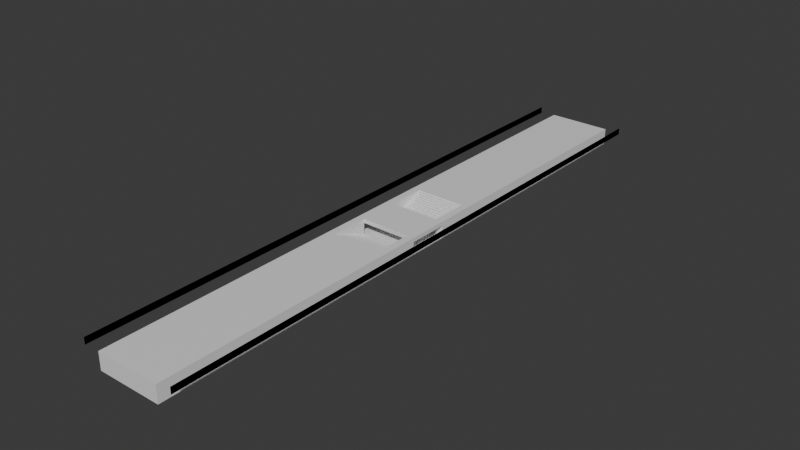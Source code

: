# Source: Double_Platform_with_Underpass.blend  (saved by Blender 4.5.91; exported with 4.5.12 LTS)
import bpy
from mathutils import Matrix  # noqa: F401  (used for matrix-valued properties, if any)

bpy.ops.wm.read_factory_settings(use_empty=True)
scene = bpy.context.scene
scene.name = 'Scene'

# ---- collections
col_collection = bpy.data.collections.new('Collection'); scene.collection.children.link(col_collection)

# ---- materials (node trees are filled in below, after node groups)
mat_material = bpy.data.materials.new('Material')
mat_material.alpha_threshold = 0.0
mat_material.roughness = 0.5
mat_material.line_color = (0.0, 0.0, 0.0, 1.0)
mat_danger = bpy.data.materials.new('Danger')
mat_warning = bpy.data.materials.new('Warning')
mat_steps = bpy.data.materials.new('Steps')

# ---- material node trees
mat_material.use_nodes = True; mat_material.node_tree.nodes.clear()
_N = mat_material.node_tree.nodes; _L = mat_material.node_tree.links
n0 = _N.new('ShaderNodeOutputMaterial'); n0.name = 'Material Output'; n0.location = (200, 100)
n1 = _N.new('ShaderNodeBsdfPrincipled'); n1.name = 'Principled BSDF'; n1.location = (-200, 100)
n1.inputs[3].default_value = 1.45
_L.new(n1.outputs[0], n0.inputs[0])
n0.is_active_output = True
mat_danger.use_nodes = True; mat_danger.node_tree.nodes.clear()
_N = mat_danger.node_tree.nodes; _L = mat_danger.node_tree.links
n0 = _N.new('ShaderNodeBsdfPrincipled'); n0.name = 'Principled BSDF'; n0.location = (-200, 100)
n1 = _N.new('ShaderNodeOutputMaterial'); n1.name = 'Material Output'; n1.location = (200, 100)
_L.new(n0.outputs[0], n1.inputs[0])
n1.is_active_output = True
mat_warning.use_nodes = True; mat_warning.node_tree.nodes.clear()
_N = mat_warning.node_tree.nodes; _L = mat_warning.node_tree.links
n0 = _N.new('ShaderNodeBsdfPrincipled'); n0.name = 'Principled BSDF'; n0.location = (-200, 100)
n1 = _N.new('ShaderNodeOutputMaterial'); n1.name = 'Material Output'; n1.location = (200, 100)
_L.new(n0.outputs[0], n1.inputs[0])
n1.is_active_output = True
mat_steps.use_nodes = True; mat_steps.node_tree.nodes.clear()
_N = mat_steps.node_tree.nodes; _L = mat_steps.node_tree.links
n0 = _N.new('ShaderNodeBsdfPrincipled'); n0.name = 'Principled BSDF'; n0.location = (-200, 100)
n1 = _N.new('ShaderNodeOutputMaterial'); n1.name = 'Material Output'; n1.location = (200, 100)
_L.new(n0.outputs[0], n1.inputs[0])
n1.is_active_output = True

# ---- world
world_world = bpy.data.worlds.new('World'); scene.world = world_world
world_world.use_nodes = True; world_world.node_tree.nodes.clear()
_N = world_world.node_tree.nodes; _L = world_world.node_tree.links
n0 = _N.new('ShaderNodeOutputWorld'); n0.name = 'World Output'; n0.location = (200, 100)
n1 = _N.new('ShaderNodeBackground'); n1.name = 'Background'; n1.location = (-200, 100)
n1.inputs[0].default_value = (0.05088, 0.05088, 0.05088, 1.0)
_L.new(n1.outputs[0], n0.inputs[0])
n0.is_active_output = True
world_world.color = (0.05088, 0.05088, 0.05088)
world_world.sun_shadow_jitter_overblur = 0.0

# ---- meshes
me_cube = bpy.data.meshes.new('Cube')
me_cube.from_pydata([(8.0, 75.0, 0.2), (8.0, 75.0, -4.05), (8.0, 0.0, 0.2), (8.0, 0.0, -0.8), (0.0, 75.0, 0.2), (0.0, 75.0, -4.05), (0.0, 0.0, 0.2), (0.0, 0.0, -0.8), (0.0, 5.0, -0.8), (8.0, 5.0, 0.2), (0.0, 5.0, 0.2), (8.0, 5.0, -0.8), (8.0, 5.0, -3.8), (2.0, 10.0, -1.8), (0.0, 15.0, 0.2), (0.0, 10.0, -1.55), (0.0, 10.62, -1.55), (0.0, 10.62, -1.3), (0.0, 11.25, -1.3), (0.0, 11.25, -1.05), (0.0, 11.88, -1.05), (0.0, 11.88, -0.8), (0.0, 12.5, -0.8), (0.0, 12.5, -0.55), (0.0, 13.12, -0.55), (0.0, 13.12, -0.3), (0.0, 13.75, -0.3), (0.0, 13.75, -0.05), (0.0, 14.38, -0.05), (0.0, 14.38, 0.2), (6.2, 15.0, 0.2), (6.2, 14.38, 0.2), (6.2, 14.38, -0.05), (6.2, 13.75, -0.05), (6.2, 13.75, -0.3), (6.2, 13.12, -0.3), (6.2, 13.12, -0.55), (6.2, 12.5, -0.55), (6.2, 12.5, -0.8), (6.2, 11.88, -0.8), (6.2, 11.88, -1.05), (6.2, 11.25, -1.05), (6.2, 11.25, -1.3), (6.2, 10.62, -1.3), (6.2, 10.62, -1.55), (6.2, 10.0, -1.55), (0.0, 5.0, -3.8), (0.0, 10.0, -1.8), (0.0, 5.0, -3.55), (0.0, 5.625, -3.55), (0.0, 5.625, -3.3), (0.0, 6.25, -3.3), (0.0, 6.25, -3.05), (0.0, 6.875, -3.05), (0.0, 6.875, -2.8), (0.0, 7.5, -2.8), (0.0, 7.5, -2.55), (0.0, 8.125, -2.55), (0.0, 8.125, -2.3), (0.0, 8.75, -2.3), (0.0, 8.75, -2.05), (0.0, 9.375, -2.05), (0.0, 9.375, -1.8), (6.2, 10.0, -1.8), (6.2, 5.0, -3.8), (6.2, 9.375, -1.8), (6.2, 9.375, -2.05), (6.2, 8.75, -2.05), (6.2, 8.75, -2.3), (6.2, 8.125, -2.3), (6.2, 8.125, -2.55), (6.2, 7.5, -2.55), (6.2, 7.5, -2.8), (6.2, 6.875, -2.8), (6.2, 6.875, -3.05), (6.2, 6.25, -3.05), (6.2, 6.25, -3.3), (6.2, 5.625, -3.3), (6.2, 5.625, -3.55), (6.2, 5.0, -3.55), (8.0, 5.0, -4.05), (6.2, 5.0, 0.2), (7.4, 75.0, 0.2), (7.4, 15.0, 0.2), (7.2, 75.0, 0.2), (7.2, 15.0, 0.2), (7.2, 0.0, 0.2), (7.2, 5.0, 0.2), (7.4, 5.0, 0.2), (7.4, 0.0, 0.2), (12.0, 0.0, 1.5), (12.0, 0.0, -0.15), (12.0, 75.0, 1.5), (12.0, 75.0, -0.15), (0.0, 0.0, -3.8), (6.2, 0.0, -3.8), (8.0, 0.0, -3.8), (8.0, 0.0, -4.05), (12.0, 0.0, 1.5), (12.0, 0.0, -0.15), (12.0, 75.0, 1.5), (12.0, 75.0, -0.15)], [(13, 63)], [(85, 30, 81, 87), (87, 10, 6, 86), (10, 87, 88, 9, 11, 8), (64, 79, 48, 46), (42, 41, 19, 18), (34, 33, 27, 26), (44, 43, 17, 16), (68, 67, 60, 59), (72, 71, 56, 55), (45, 15, 47, 63), (40, 39, 21, 20), (5, 4, 84, 82, 0, 1), (33, 32, 28, 27), (37, 36, 24, 23), (71, 70, 57, 56), (43, 42, 18, 17), (75, 74, 53, 52), (45, 44, 16, 15), (73, 72, 55, 54), (35, 34, 26, 25), (36, 35, 25, 24), (39, 38, 22, 21), (74, 73, 54, 53), (79, 78, 49, 48), (41, 40, 20, 19), (77, 76, 51, 50), (8, 11, 3, 7), (78, 77, 50, 49), (76, 75, 52, 51), (31, 30, 14, 29), (69, 68, 59, 58), (32, 31, 29, 28), (70, 69, 58, 57), (38, 37, 23, 22), (67, 66, 61, 60), (66, 65, 62, 61), (30, 64, 81), (9, 88, 87, 81, 64, 12), (9, 2, 3, 11), (65, 63, 47, 62), (84, 85, 83, 82), (83, 85, 87, 88), (4, 14, 85, 84), (88, 87, 86, 89), (9, 88, 89, 2), (90, 91, 93, 92), (14, 30, 85), (80, 1, 0, 9, 11), (83, 88, 9, 0, 82), (64, 46, 94, 95), (64, 95, 96, 12), (12, 96, 97, 80), (98, 100, 101, 99)])
me_cube.polygons.foreach_set('material_index', [0, 0, 0, 3, 3, 3, 3, 3, 3, 3, 3, 0, 3, 3, 3, 3, 3, 3, 3, 3, 3, 3, 3, 3, 3, 3, 0, 3, 3, 0, 3, 3, 3, 3, 3, 3, 0, 0, 0, 3, 2, 2, 0, 2, 1, 1, 0, 0, 1, 0, 0, 0, 1])
_uv = me_cube.uv_layers.new(name='UVMap')
_uv.uv.foreach_set('vector', [0.625, 0.6167, 0.625, 0.6167, 0.0, 0.0, 0.0, 0.0, 0.65, 0.6333, 0.875, 0.6333, 0.875, 0.75, 0.65, 0.75, 0.625, 0.1167, 0.625, 0.5817, 0.625, 0.5946, 0.625, 0.6333, 0.375, 0.6333, 0.375, 0.1167, 0.625, 0.6167, 0.625, 0.6167, 0.875, 0.6167, 0.875, 0.6167, 0.625, 0.6167, 0.625, 0.6167, 0.875, 0.6167, 0.875, 0.6167, 0.625, 0.6167, 0.625, 0.6167, 0.875, 0.6167, 0.875, 0.6167, 0.625, 0.6167, 0.625, 0.6167, 0.875, 0.6167, 0.875, 0.6167, 0.625, 0.6167, 0.625, 0.6167, 0.875, 0.6167, 0.875, 0.6167, 0.625, 0.6167, 0.625, 0.6167, 0.875, 0.6167, 0.875, 0.6167, 0.625, 0.6167, 0.875, 0.6167, 0.875, 0.6167, 0.625, 0.6167, 0.625, 0.6167, 0.625, 0.6167, 0.875, 0.6167, 0.875, 0.6167, 0.0, 0.0, 0.875, 0.5, 0.65, 0.5, 0.6438, 0.5, 0.625, 0.5, 0.0, 0.0, 0.625, 0.6167, 0.625, 0.6167, 0.875, 0.6167, 0.875, 0.6167, 0.625, 0.6167, 0.625, 0.6167, 0.875, 0.6167, 0.875, 0.6167, 0.625, 0.6167, 0.625, 0.6167, 0.875, 0.6167, 0.875, 0.6167, 0.625, 0.6167, 0.625, 0.6167, 0.875, 0.6167, 0.875, 0.6167, 0.625, 0.6167, 0.625, 0.6167, 0.875, 0.6167, 0.875, 0.6167, 0.625, 0.6167, 0.625, 0.6167, 0.875, 0.6167, 0.875, 0.6167, 0.625, 0.6167, 0.625, 0.6167, 0.875, 0.6167, 0.875, 0.6167, 0.625, 0.6167, 0.625, 0.6167, 0.875, 0.6167, 0.875, 0.6167, 0.625, 0.6167, 0.625, 0.6167, 0.875, 0.6167, 0.875, 0.6167, 0.625, 0.6167, 0.625, 0.6167, 0.875, 0.6167, 0.875, 0.6167, 0.625, 0.6167, 0.625, 0.6167, 0.875, 0.6167, 0.875, 0.6167, 0.625, 0.6167, 0.625, 0.6167, 0.875, 0.6167, 0.875, 0.6167, 0.625, 0.6167, 0.625, 0.6167, 0.875, 0.6167, 0.875, 0.6167, 0.625, 0.6167, 0.625, 0.6167, 0.875, 0.6167, 0.875, 0.6167, 0.125, 0.6333, 0.375, 0.6333, 0.375, 0.75, 0.125, 0.75, 0.625, 0.6167, 0.625, 0.6167, 0.875, 0.6167, 0.875, 0.6167, 0.625, 0.6167, 0.625, 0.6167, 0.875, 0.6167, 0.875, 0.6167, 0.625, 0.6167, 0.625, 0.6167, 0.875, 0.6167, 0.875, 0.6167, 0.625, 0.6167, 0.625, 0.6167, 0.875, 0.6167, 0.875, 0.6167, 0.625, 0.6167, 0.625, 0.6167, 0.875, 0.6167, 0.875, 0.6167, 0.625, 0.6167, 0.625, 0.6167, 0.875, 0.6167, 0.875, 0.6167, 0.625, 0.6167, 0.625, 0.6167, 0.875, 0.6167, 0.875, 0.6167, 0.625, 0.6167, 0.625, 0.6167, 0.875, 0.6167, 0.875, 0.6167, 0.625, 0.6167, 0.625, 0.6167, 0.875, 0.6167, 0.875, 0.6167, 0.625, 0.6167, 0.0, 0.0, 0.0, 0.0, 0.0, 0.0, 0.0, 0.0, 0.0, 0.0, 0.0, 0.0, 0.0, 0.0, 0.625, 0.6167, 0.625, 0.6333, 0.625, 0.75, 0.375, 0.75, 0.375, 0.6333, 0.625, 0.6167, 0.625, 0.6167, 0.875, 0.6167, 0.875, 0.6167, 0.65, 0.5, 0.65, 0.6167, 0.6438, 0.6167, 0.6438, 0.5, 0.625, 0.6167, 0.625, 0.6167, 0.0, 0.0, 0.0, 0.0, 0.875, 0.5, 0.875, 0.6167, 0.65, 0.6167, 0.65, 0.5, 0.6438, 0.6333, 0.65, 0.6333, 0.65, 0.75, 0.6438, 0.75, 0.625, 0.6333, 0.6438, 0.6333, 0.6438, 0.75, 0.625, 0.75, 0.0, 0.0, 1.0, 0.0, 1.0, 1.0, 0.0, 1.0, 0.875, 0.6167, 0.625, 0.6167, 0.65, 0.6167, 0.0, 0.0, 0.0, 0.0, 0.0, 0.0, 0.0, 0.0, 0.0, 0.0, 0.625, 0.6167, 0.0, 0.0, 0.0, 0.0, 0.625, 0.5, 0.6438, 0.5, 0.625, 0.6167, 0.875, 0.6167, 0.875, 0.6167, 0.625, 0.6167, 0.625, 0.6167, 0.625, 0.6167, 0.625, 0.6167, 0.625, 0.6167, 0.625, 0.6167, 0.625, 0.6167, 0.625, 0.6167, 0.625, 0.6167, 0.0, 0.0, 0.0, 1.0, 1.0, 1.0, 1.0, 0.0])
me_cube.materials.append(mat_material)
me_cube.materials.append(mat_danger)
me_cube.materials.append(mat_warning)
me_cube.materials.append(mat_steps)
me_cube.use_mirror_vertex_groups = False
me_cube.update()

# ---- objects
ob_cube = bpy.data.objects.new('Cube', me_cube)

# ---- transforms, parenting, visibility, modifiers, constraints
ob_cube.location = (0.0, 0.0, 0.0)
ob_cube.lock_rotations_4d = False
ob_cube.empty_display_type = 'ARROWS'
ob_cube.lineart.crease_threshold = 0.0
_m = ob_cube.modifiers.new('Mirror', 'MIRROR')
_m.use_axis = (True, True, False)
_m = ob_cube.modifiers.new('Triangulate', 'TRIANGULATE')

# ---- collection membership
col_collection.objects.link(ob_cube)

# ---- scene / render settings (as saved in the file)
scene.frame_start = 1; scene.frame_end = 250; scene.frame_set(1)
scene.render.engine = 'BLENDER_EEVEE_NEXT'
bpy.context.view_layer.update()

# ---- added for rendering (the .blend has no active camera and no usable light): camera, sun
cam_auto = bpy.data.cameras.new('AutoCamera')
cam_auto.lens = 50.0
cam_auto.sensor_width = 36.0
cam_auto.clip_end = 2468.27
ob_auto_camera = bpy.data.objects.new('AutoCamera', cam_auto)
scene.collection.objects.link(ob_auto_camera)
ob_auto_camera.location = (140.643, -168.771, 111.239)
ob_auto_camera.rotation_euler = (1.09748, -7.21219e-08, 0.694738)
scene.camera = ob_auto_camera
light_auto_sun = bpy.data.lights.new('AutoSun', 'SUN')
light_auto_sun.energy = 3.0
light_auto_sun.angle = 0.0523599
ob_auto_sun = bpy.data.objects.new('AutoSun', light_auto_sun)
scene.collection.objects.link(ob_auto_sun)
ob_auto_sun.rotation_euler = (0.872665, 0.174533, 0.523599)
bpy.context.view_layer.update()

